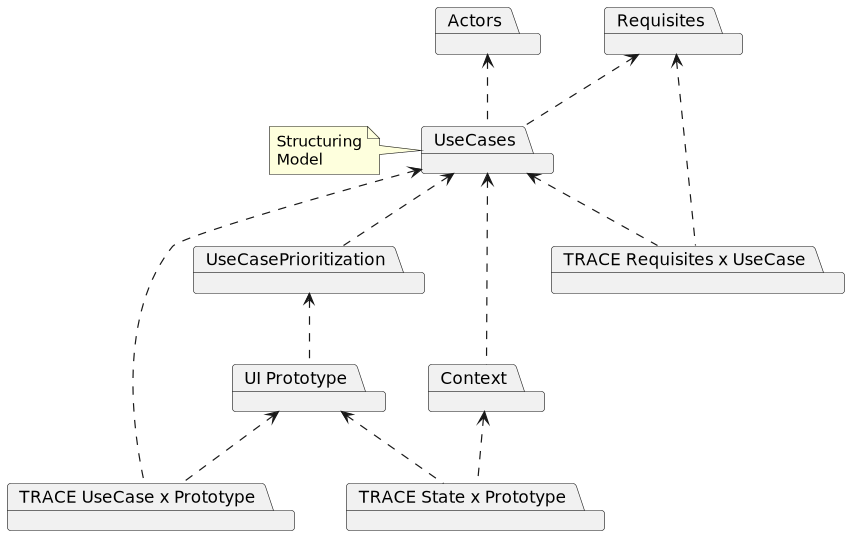

The diagram above was rendered by PlantUML. Its source (embedded in the PNG):
@startuml
skinparam BackgroundColor transparent

package Requisites
package Actors
package UseCases
package UseCasePrioritization
package Context
package "UI Prototype"
package "TRACE Requisites x UseCase"
package "TRACE UseCase x Prototype"
package "TRACE State x Prototype"

Actors <.down. UseCases
Requisites <.down. UseCases
UseCases <.down. UseCasePrioritization
Context .left.> UseCases
UseCases <.down. "TRACE Requisites x UseCase"
UseCases <.down. "TRACE UseCase x Prototype"
Context <.down. "TRACE State x Prototype"
UseCasePrioritization <.down. "UI Prototype"
"UI Prototype" <.down. "TRACE UseCase x Prototype"
"UI Prototype" <.down. "TRACE State x Prototype"
Requisites <.down. "TRACE Requisites x UseCase"


note left of UseCases: Structuring\nModel
@enduml